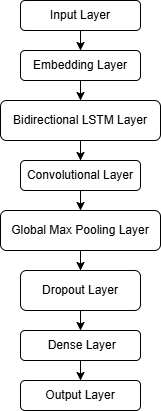

The diagram above was exported from draw.io. Its source (the exported page's mxGraphModel, read from the mxfile embedded in the PNG):
<mxGraphModel dx="831" dy="523" grid="1" gridSize="10" guides="1" tooltips="1" connect="1" arrows="1" fold="1" page="1" pageScale="1" pageWidth="850" pageHeight="1100" math="0" shadow="0">
  <root>
    <mxCell id="0" />
    <mxCell id="1" parent="0" />
    <mxCell id="crkvgDaAXIhLxMBq68Yl-3" value="" style="edgeStyle=orthogonalEdgeStyle;rounded=0;orthogonalLoop=1;jettySize=auto;html=1;" edge="1" parent="1" source="crkvgDaAXIhLxMBq68Yl-1" target="crkvgDaAXIhLxMBq68Yl-2">
      <mxGeometry relative="1" as="geometry" />
    </mxCell>
    <mxCell id="crkvgDaAXIhLxMBq68Yl-1" value="Input Layer" style="rounded=1;whiteSpace=wrap;html=1;" vertex="1" parent="1">
      <mxGeometry x="330" y="20" width="120" height="30" as="geometry" />
    </mxCell>
    <mxCell id="crkvgDaAXIhLxMBq68Yl-5" value="" style="edgeStyle=orthogonalEdgeStyle;rounded=0;orthogonalLoop=1;jettySize=auto;html=1;" edge="1" parent="1" source="crkvgDaAXIhLxMBq68Yl-2" target="crkvgDaAXIhLxMBq68Yl-4">
      <mxGeometry relative="1" as="geometry" />
    </mxCell>
    <mxCell id="crkvgDaAXIhLxMBq68Yl-2" value="Embedding Layer" style="whiteSpace=wrap;html=1;rounded=1;" vertex="1" parent="1">
      <mxGeometry x="330" y="70" width="120" height="30" as="geometry" />
    </mxCell>
    <mxCell id="crkvgDaAXIhLxMBq68Yl-7" value="" style="edgeStyle=orthogonalEdgeStyle;rounded=0;orthogonalLoop=1;jettySize=auto;html=1;" edge="1" parent="1" source="crkvgDaAXIhLxMBq68Yl-4" target="crkvgDaAXIhLxMBq68Yl-6">
      <mxGeometry relative="1" as="geometry" />
    </mxCell>
    <mxCell id="crkvgDaAXIhLxMBq68Yl-4" value="Bidirectional LSTM Layer" style="whiteSpace=wrap;html=1;rounded=1;" vertex="1" parent="1">
      <mxGeometry x="310" y="120" width="160" height="40" as="geometry" />
    </mxCell>
    <mxCell id="crkvgDaAXIhLxMBq68Yl-9" value="" style="edgeStyle=orthogonalEdgeStyle;rounded=0;orthogonalLoop=1;jettySize=auto;html=1;" edge="1" parent="1" source="crkvgDaAXIhLxMBq68Yl-6" target="crkvgDaAXIhLxMBq68Yl-8">
      <mxGeometry relative="1" as="geometry" />
    </mxCell>
    <mxCell id="crkvgDaAXIhLxMBq68Yl-6" value="Convolutional Layer" style="whiteSpace=wrap;html=1;rounded=1;" vertex="1" parent="1">
      <mxGeometry x="330" y="180" width="120" height="30" as="geometry" />
    </mxCell>
    <mxCell id="crkvgDaAXIhLxMBq68Yl-11" value="" style="edgeStyle=orthogonalEdgeStyle;rounded=0;orthogonalLoop=1;jettySize=auto;html=1;" edge="1" parent="1" source="crkvgDaAXIhLxMBq68Yl-8" target="crkvgDaAXIhLxMBq68Yl-10">
      <mxGeometry relative="1" as="geometry" />
    </mxCell>
    <mxCell id="crkvgDaAXIhLxMBq68Yl-8" value="Global Max Pooling Layer" style="whiteSpace=wrap;html=1;rounded=1;" vertex="1" parent="1">
      <mxGeometry x="310" y="230" width="160" height="40" as="geometry" />
    </mxCell>
    <mxCell id="crkvgDaAXIhLxMBq68Yl-13" value="" style="edgeStyle=orthogonalEdgeStyle;rounded=0;orthogonalLoop=1;jettySize=auto;html=1;" edge="1" parent="1" source="crkvgDaAXIhLxMBq68Yl-10" target="crkvgDaAXIhLxMBq68Yl-12">
      <mxGeometry relative="1" as="geometry" />
    </mxCell>
    <mxCell id="crkvgDaAXIhLxMBq68Yl-10" value="Dropout Layer" style="whiteSpace=wrap;html=1;rounded=1;" vertex="1" parent="1">
      <mxGeometry x="330" y="290" width="120" height="40" as="geometry" />
    </mxCell>
    <mxCell id="crkvgDaAXIhLxMBq68Yl-15" value="" style="edgeStyle=orthogonalEdgeStyle;rounded=0;orthogonalLoop=1;jettySize=auto;html=1;" edge="1" parent="1" source="crkvgDaAXIhLxMBq68Yl-12" target="crkvgDaAXIhLxMBq68Yl-14">
      <mxGeometry relative="1" as="geometry" />
    </mxCell>
    <mxCell id="crkvgDaAXIhLxMBq68Yl-12" value="&amp;nbsp;Dense Layer" style="whiteSpace=wrap;html=1;rounded=1;" vertex="1" parent="1">
      <mxGeometry x="330" y="350" width="120" height="30" as="geometry" />
    </mxCell>
    <mxCell id="crkvgDaAXIhLxMBq68Yl-14" value="Output Layer" style="whiteSpace=wrap;html=1;rounded=1;" vertex="1" parent="1">
      <mxGeometry x="330" y="400" width="120" height="30" as="geometry" />
    </mxCell>
  </root>
</mxGraphModel>